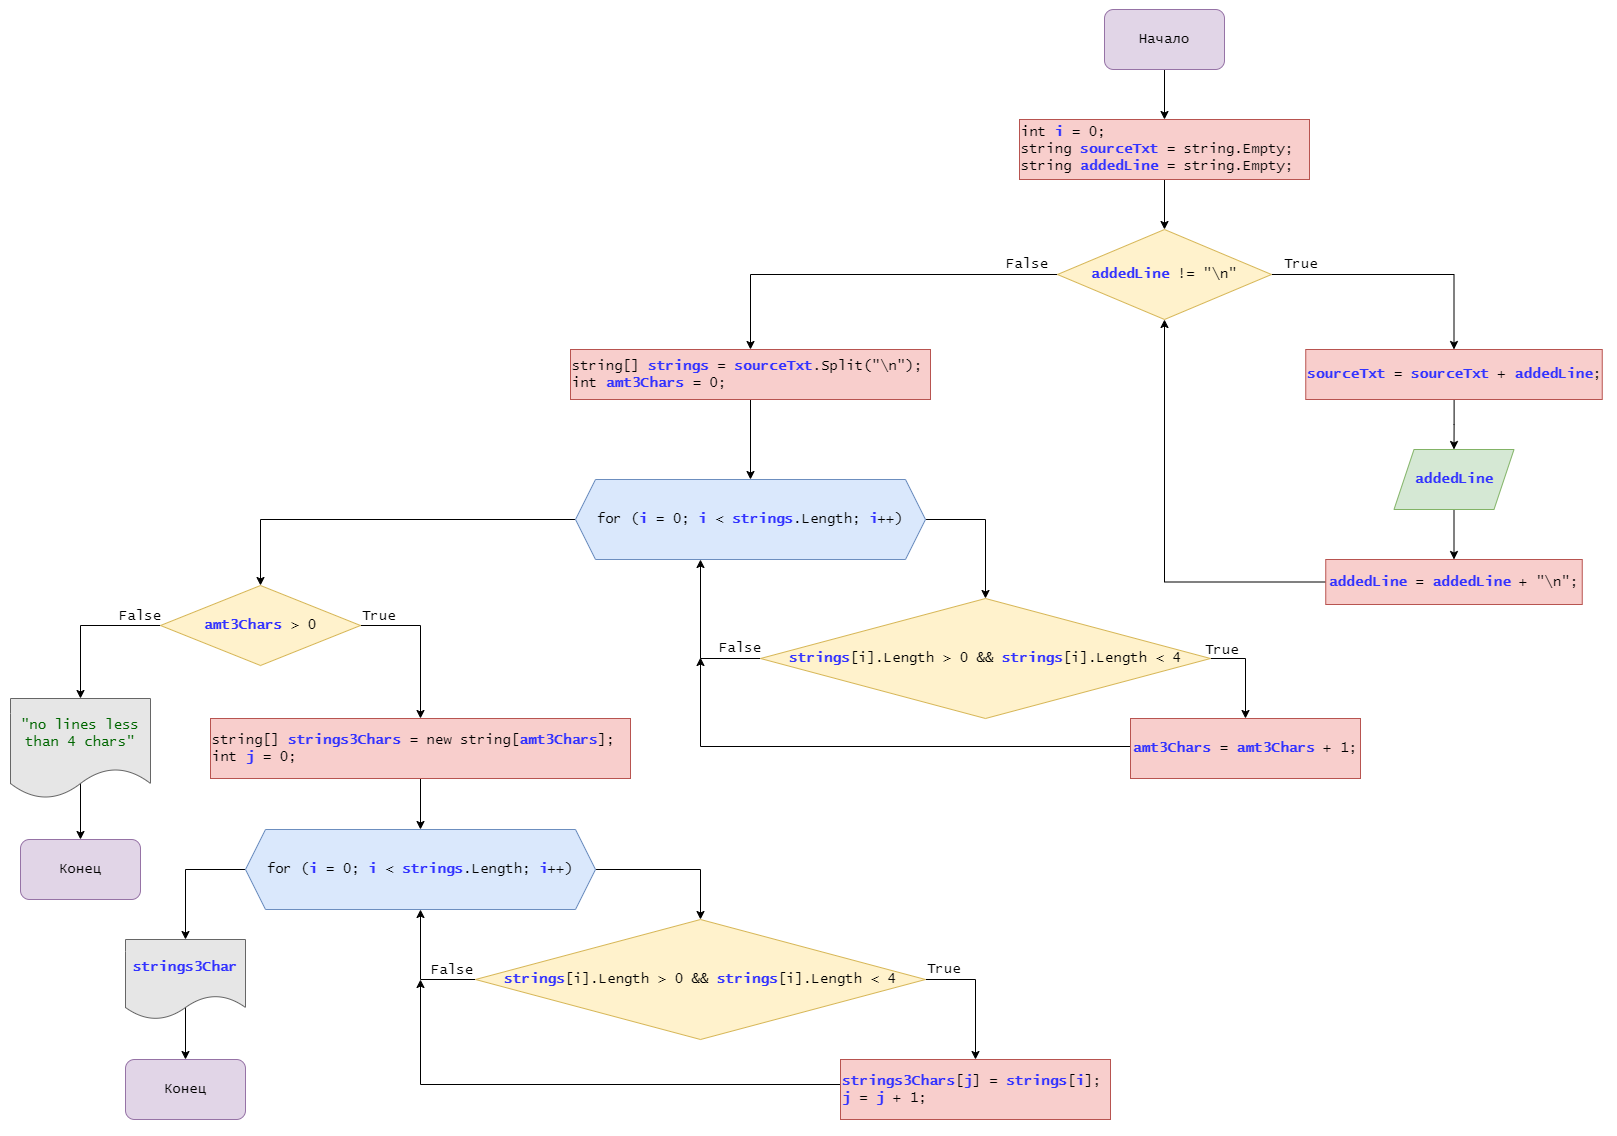

The diagram above was exported from draw.io. Its source (the exported page's mxGraphModel, read from the mxfile embedded in the PNG):
<mxGraphModel dx="2261" dy="796" grid="1" gridSize="10" guides="1" tooltips="1" connect="1" arrows="1" fold="1" page="1" pageScale="1" pageWidth="827" pageHeight="1169" math="0" shadow="0">
  <root>
    <mxCell id="0" />
    <mxCell id="1" parent="0" />
    <mxCell id="I7Nd56GIgqNMLOmwEcPv-10" style="edgeStyle=orthogonalEdgeStyle;rounded=0;orthogonalLoop=1;jettySize=auto;html=1;exitX=0.5;exitY=1;exitDx=0;exitDy=0;entryX=0.5;entryY=0;entryDx=0;entryDy=0;" parent="1" source="I7Nd56GIgqNMLOmwEcPv-1" target="I7Nd56GIgqNMLOmwEcPv-9" edge="1">
      <mxGeometry relative="1" as="geometry" />
    </mxCell>
    <mxCell id="I7Nd56GIgqNMLOmwEcPv-1" value="Начало" style="rounded=1;whiteSpace=wrap;html=1;fillColor=#e1d5e7;strokeColor=#9673a6;fontFamily=Lucida Console;fontSize=14;" parent="1" vertex="1">
      <mxGeometry x="303" y="10" width="120" height="60" as="geometry" />
    </mxCell>
    <mxCell id="I7Nd56GIgqNMLOmwEcPv-57" style="edgeStyle=orthogonalEdgeStyle;rounded=0;orthogonalLoop=1;jettySize=auto;html=1;" parent="1" source="I7Nd56GIgqNMLOmwEcPv-5" edge="1">
      <mxGeometry relative="1" as="geometry">
        <mxPoint x="-381" y="980" as="targetPoint" />
        <Array as="points">
          <mxPoint x="-381" y="1085" />
        </Array>
      </mxGeometry>
    </mxCell>
    <mxCell id="I7Nd56GIgqNMLOmwEcPv-5" value="&lt;div&gt;&lt;b&gt;&lt;font color=&quot;#3333ff&quot;&gt;strings3Chars&lt;/font&gt;&lt;/b&gt;[&lt;b&gt;&lt;font color=&quot;#3333ff&quot;&gt;j&lt;/font&gt;&lt;/b&gt;] = &lt;b&gt;&lt;font color=&quot;#3333ff&quot;&gt;strings&lt;/font&gt;&lt;/b&gt;[&lt;b&gt;&lt;font color=&quot;#3333ff&quot;&gt;i&lt;/font&gt;&lt;/b&gt;];&lt;/div&gt;&lt;div&gt;&lt;span style=&quot;background-color: initial;&quot;&gt;&lt;b&gt;&lt;font color=&quot;#3333ff&quot;&gt;j&lt;/font&gt;&lt;/b&gt;&amp;nbsp;= &lt;b&gt;&lt;font color=&quot;#3333ff&quot;&gt;j&lt;/font&gt;&lt;/b&gt; + 1;&lt;/span&gt;&lt;/div&gt;" style="rounded=0;whiteSpace=wrap;html=1;fillColor=#f8cecc;strokeColor=#b85450;fontFamily=Lucida Console;fontSize=14;align=left;" parent="1" vertex="1">
      <mxGeometry x="39" y="1060" width="270" height="60" as="geometry" />
    </mxCell>
    <mxCell id="I7Nd56GIgqNMLOmwEcPv-12" style="edgeStyle=orthogonalEdgeStyle;rounded=0;orthogonalLoop=1;jettySize=auto;html=1;entryX=0.5;entryY=0;entryDx=0;entryDy=0;" parent="1" source="I7Nd56GIgqNMLOmwEcPv-9" target="I7Nd56GIgqNMLOmwEcPv-11" edge="1">
      <mxGeometry relative="1" as="geometry" />
    </mxCell>
    <mxCell id="I7Nd56GIgqNMLOmwEcPv-9" value="&lt;div&gt;int &lt;b&gt;&lt;font color=&quot;#3333ff&quot;&gt;i&lt;/font&gt;&lt;/b&gt; = 0;&lt;/div&gt;&lt;div&gt;string &lt;b style=&quot;&quot;&gt;&lt;font color=&quot;#3333ff&quot;&gt;sourceTxt&lt;/font&gt;&lt;/b&gt; = string.Empty;&lt;/div&gt;&lt;div&gt;string &lt;b&gt;&lt;font color=&quot;#3333ff&quot;&gt;addedLine&lt;/font&gt;&lt;/b&gt; = string.Empty;&lt;/div&gt;" style="rounded=0;whiteSpace=wrap;html=1;fillColor=#f8cecc;strokeColor=#b85450;fontFamily=Lucida Console;fontSize=14;align=left;" parent="1" vertex="1">
      <mxGeometry x="218" y="120" width="290" height="60" as="geometry" />
    </mxCell>
    <mxCell id="I7Nd56GIgqNMLOmwEcPv-18" style="edgeStyle=orthogonalEdgeStyle;rounded=0;orthogonalLoop=1;jettySize=auto;html=1;entryX=0.5;entryY=0;entryDx=0;entryDy=0;" parent="1" source="I7Nd56GIgqNMLOmwEcPv-11" target="BGgC8PTa_Ad8wUl8YH7C-1" edge="1">
      <mxGeometry relative="1" as="geometry">
        <mxPoint x="773.5" y="350" as="targetPoint" />
        <Array as="points">
          <mxPoint x="653" y="275" />
        </Array>
      </mxGeometry>
    </mxCell>
    <mxCell id="I7Nd56GIgqNMLOmwEcPv-24" style="edgeStyle=orthogonalEdgeStyle;rounded=0;orthogonalLoop=1;jettySize=auto;html=1;entryX=0.5;entryY=0;entryDx=0;entryDy=0;" parent="1" source="I7Nd56GIgqNMLOmwEcPv-11" target="I7Nd56GIgqNMLOmwEcPv-23" edge="1">
      <mxGeometry relative="1" as="geometry">
        <Array as="points">
          <mxPoint x="-51" y="275" />
        </Array>
      </mxGeometry>
    </mxCell>
    <mxCell id="I7Nd56GIgqNMLOmwEcPv-11" value="&lt;div&gt;&lt;b&gt;&lt;font color=&quot;#3333ff&quot;&gt;addedLine&lt;/font&gt;&lt;/b&gt; != &quot;\n&quot;&lt;/div&gt;" style="rhombus;whiteSpace=wrap;html=1;fillColor=#fff2cc;strokeColor=#d6b656;fontFamily=Lucida Console;fontSize=14;" parent="1" vertex="1">
      <mxGeometry x="256" y="230" width="214" height="90" as="geometry" />
    </mxCell>
    <mxCell id="I7Nd56GIgqNMLOmwEcPv-13" value="True" style="text;html=1;strokeColor=none;fillColor=none;align=center;verticalAlign=middle;whiteSpace=wrap;rounded=0;fontSize=14;fontFamily=Lucida Console;" parent="1" vertex="1">
      <mxGeometry x="470" y="250" width="60" height="30" as="geometry" />
    </mxCell>
    <mxCell id="I7Nd56GIgqNMLOmwEcPv-14" value="False" style="text;html=1;strokeColor=none;fillColor=none;align=center;verticalAlign=middle;whiteSpace=wrap;rounded=0;fontSize=14;fontFamily=Lucida Console;" parent="1" vertex="1">
      <mxGeometry x="-691" y="602" width="60" height="30" as="geometry" />
    </mxCell>
    <mxCell id="I7Nd56GIgqNMLOmwEcPv-21" style="edgeStyle=orthogonalEdgeStyle;rounded=0;orthogonalLoop=1;jettySize=auto;html=1;entryX=0.5;entryY=0;entryDx=0;entryDy=0;" parent="1" source="I7Nd56GIgqNMLOmwEcPv-16" target="I7Nd56GIgqNMLOmwEcPv-17" edge="1">
      <mxGeometry relative="1" as="geometry" />
    </mxCell>
    <mxCell id="I7Nd56GIgqNMLOmwEcPv-16" value="&lt;b&gt;&lt;font color=&quot;#3333ff&quot;&gt;addedLine&lt;/font&gt;&lt;/b&gt;" style="shape=parallelogram;perimeter=parallelogramPerimeter;whiteSpace=wrap;html=1;fixedSize=1;fillColor=#d5e8d4;strokeColor=#82b366;fontFamily=Lucida Console;fontSize=14;" parent="1" vertex="1">
      <mxGeometry x="592.5" y="450" width="120" height="60" as="geometry" />
    </mxCell>
    <mxCell id="I7Nd56GIgqNMLOmwEcPv-22" style="edgeStyle=orthogonalEdgeStyle;rounded=0;orthogonalLoop=1;jettySize=auto;html=1;entryX=0.5;entryY=1;entryDx=0;entryDy=0;" parent="1" source="I7Nd56GIgqNMLOmwEcPv-17" target="I7Nd56GIgqNMLOmwEcPv-11" edge="1">
      <mxGeometry relative="1" as="geometry" />
    </mxCell>
    <mxCell id="I7Nd56GIgqNMLOmwEcPv-17" value="&lt;b&gt;&lt;font color=&quot;#3333ff&quot;&gt;addedLine&lt;/font&gt;&lt;/b&gt;&amp;nbsp;=&amp;nbsp;&lt;span style=&quot;border-color: var(--border-color);&quot;&gt;&lt;font style=&quot;border-color: var(--border-color);&quot;&gt;&lt;b style=&quot;color: rgb(51, 51, 255);&quot;&gt;addedLine&lt;/b&gt;&amp;nbsp;&lt;/font&gt;&lt;/span&gt;+ &quot;\n&quot;;" style="rounded=0;whiteSpace=wrap;html=1;fillColor=#f8cecc;strokeColor=#b85450;fontFamily=Lucida Console;fontSize=14;" parent="1" vertex="1">
      <mxGeometry x="524.25" y="560" width="256.5" height="45" as="geometry" />
    </mxCell>
    <mxCell id="I7Nd56GIgqNMLOmwEcPv-19" value="True" style="text;html=1;strokeColor=none;fillColor=none;align=center;verticalAlign=middle;whiteSpace=wrap;rounded=0;fontSize=14;fontFamily=Lucida Console;" parent="1" vertex="1">
      <mxGeometry x="-452" y="602" width="60" height="30" as="geometry" />
    </mxCell>
    <mxCell id="I7Nd56GIgqNMLOmwEcPv-27" style="edgeStyle=orthogonalEdgeStyle;rounded=0;orthogonalLoop=1;jettySize=auto;html=1;entryX=0.5;entryY=0;entryDx=0;entryDy=0;" parent="1" source="I7Nd56GIgqNMLOmwEcPv-23" target="I7Nd56GIgqNMLOmwEcPv-26" edge="1">
      <mxGeometry relative="1" as="geometry" />
    </mxCell>
    <mxCell id="I7Nd56GIgqNMLOmwEcPv-23" value="string[] &lt;b&gt;&lt;font color=&quot;#3333ff&quot;&gt;strings&lt;/font&gt;&lt;/b&gt; = &lt;b&gt;&lt;font color=&quot;#3333ff&quot;&gt;sourceTxt&lt;/font&gt;&lt;/b&gt;.Split(&quot;\n&quot;);&lt;br&gt;int &lt;b&gt;&lt;font color=&quot;#3333ff&quot;&gt;amt3Chars&lt;/font&gt;&lt;/b&gt; = 0;" style="rounded=0;whiteSpace=wrap;html=1;fillColor=#f8cecc;strokeColor=#b85450;fontFamily=Lucida Console;fontSize=14;align=left;" parent="1" vertex="1">
      <mxGeometry x="-231" y="350" width="360" height="50" as="geometry" />
    </mxCell>
    <mxCell id="I7Nd56GIgqNMLOmwEcPv-25" value="False" style="text;html=1;strokeColor=none;fillColor=none;align=center;verticalAlign=middle;whiteSpace=wrap;rounded=0;fontSize=14;fontFamily=Lucida Console;" parent="1" vertex="1">
      <mxGeometry x="196" y="250" width="60" height="30" as="geometry" />
    </mxCell>
    <mxCell id="I7Nd56GIgqNMLOmwEcPv-29" style="edgeStyle=orthogonalEdgeStyle;rounded=0;orthogonalLoop=1;jettySize=auto;html=1;entryX=0.5;entryY=0;entryDx=0;entryDy=0;" parent="1" source="I7Nd56GIgqNMLOmwEcPv-26" target="I7Nd56GIgqNMLOmwEcPv-28" edge="1">
      <mxGeometry relative="1" as="geometry">
        <Array as="points">
          <mxPoint x="184" y="520" />
        </Array>
      </mxGeometry>
    </mxCell>
    <mxCell id="I7Nd56GIgqNMLOmwEcPv-45" style="edgeStyle=orthogonalEdgeStyle;rounded=0;orthogonalLoop=1;jettySize=auto;html=1;entryX=0.5;entryY=0;entryDx=0;entryDy=0;" parent="1" source="I7Nd56GIgqNMLOmwEcPv-26" target="I7Nd56GIgqNMLOmwEcPv-42" edge="1">
      <mxGeometry relative="1" as="geometry" />
    </mxCell>
    <mxCell id="I7Nd56GIgqNMLOmwEcPv-26" value="&lt;div&gt;for (&lt;b&gt;&lt;font color=&quot;#3333ff&quot;&gt;i&lt;/font&gt;&lt;/b&gt; = 0; &lt;b&gt;&lt;font color=&quot;#3333ff&quot;&gt;i&lt;/font&gt;&lt;/b&gt; &amp;lt; &lt;b&gt;&lt;font color=&quot;#3333ff&quot;&gt;strings&lt;/font&gt;&lt;/b&gt;.Length; &lt;b&gt;&lt;font color=&quot;#3333ff&quot;&gt;i&lt;/font&gt;&lt;/b&gt;++)&lt;/div&gt;" style="shape=hexagon;perimeter=hexagonPerimeter2;whiteSpace=wrap;html=1;fixedSize=1;fillColor=#dae8fc;strokeColor=#6c8ebf;fontFamily=Lucida Console;fontSize=14;" parent="1" vertex="1">
      <mxGeometry x="-226" y="480" width="350" height="80" as="geometry" />
    </mxCell>
    <mxCell id="I7Nd56GIgqNMLOmwEcPv-33" style="edgeStyle=orthogonalEdgeStyle;rounded=0;orthogonalLoop=1;jettySize=auto;html=1;entryX=0.5;entryY=0;entryDx=0;entryDy=0;" parent="1" source="I7Nd56GIgqNMLOmwEcPv-28" target="I7Nd56GIgqNMLOmwEcPv-30" edge="1">
      <mxGeometry relative="1" as="geometry">
        <Array as="points">
          <mxPoint x="444" y="659" />
        </Array>
      </mxGeometry>
    </mxCell>
    <mxCell id="I7Nd56GIgqNMLOmwEcPv-43" style="edgeStyle=orthogonalEdgeStyle;rounded=0;orthogonalLoop=1;jettySize=auto;html=1;" parent="1" source="I7Nd56GIgqNMLOmwEcPv-28" edge="1">
      <mxGeometry relative="1" as="geometry">
        <mxPoint x="-101" y="560" as="targetPoint" />
        <Array as="points">
          <mxPoint x="-101" y="659" />
          <mxPoint x="-101" y="560" />
        </Array>
      </mxGeometry>
    </mxCell>
    <mxCell id="I7Nd56GIgqNMLOmwEcPv-28" value="&lt;b&gt;&lt;font color=&quot;#3333ff&quot;&gt;strings&lt;/font&gt;&lt;/b&gt;[i].Length &amp;gt; 0 &amp;amp;&amp;amp; &lt;b&gt;&lt;font color=&quot;#3333ff&quot;&gt;strings&lt;/font&gt;&lt;/b&gt;[i].Length &amp;lt; 4" style="rhombus;whiteSpace=wrap;html=1;fillColor=#fff2cc;strokeColor=#d6b656;fontFamily=Lucida Console;fontSize=14;" parent="1" vertex="1">
      <mxGeometry x="-41" y="599" width="450" height="120" as="geometry" />
    </mxCell>
    <mxCell id="I7Nd56GIgqNMLOmwEcPv-44" style="edgeStyle=orthogonalEdgeStyle;rounded=0;orthogonalLoop=1;jettySize=auto;html=1;" parent="1" edge="1">
      <mxGeometry relative="1" as="geometry">
        <mxPoint x="369" y="747" as="sourcePoint" />
        <mxPoint x="-101" y="658" as="targetPoint" />
        <Array as="points">
          <mxPoint x="-101" y="747" />
        </Array>
      </mxGeometry>
    </mxCell>
    <mxCell id="I7Nd56GIgqNMLOmwEcPv-30" value="&lt;b&gt;&lt;font color=&quot;#3333ff&quot;&gt;amt3Chars&lt;/font&gt;&lt;/b&gt;&amp;nbsp;=&amp;nbsp;&lt;b style=&quot;border-color: var(--border-color);&quot;&gt;&lt;font style=&quot;border-color: var(--border-color);&quot; color=&quot;#3333ff&quot;&gt;amt3Chars&lt;/font&gt;&lt;/b&gt;&amp;nbsp;+ 1;" style="rounded=0;whiteSpace=wrap;html=1;fillColor=#f8cecc;strokeColor=#b85450;fontFamily=Lucida Console;fontSize=14;" parent="1" vertex="1">
      <mxGeometry x="329" y="719" width="230" height="60" as="geometry" />
    </mxCell>
    <mxCell id="I7Nd56GIgqNMLOmwEcPv-31" value="False" style="text;html=1;strokeColor=none;fillColor=none;align=center;verticalAlign=middle;whiteSpace=wrap;rounded=0;fontSize=14;fontFamily=Lucida Console;" parent="1" vertex="1">
      <mxGeometry x="-91" y="634" width="60" height="30" as="geometry" />
    </mxCell>
    <mxCell id="I7Nd56GIgqNMLOmwEcPv-32" value="True" style="text;html=1;strokeColor=none;fillColor=none;align=center;verticalAlign=middle;whiteSpace=wrap;rounded=0;fontSize=14;fontFamily=Lucida Console;" parent="1" vertex="1">
      <mxGeometry x="391" y="636" width="60" height="30" as="geometry" />
    </mxCell>
    <mxCell id="I7Nd56GIgqNMLOmwEcPv-52" style="edgeStyle=orthogonalEdgeStyle;rounded=0;orthogonalLoop=1;jettySize=auto;html=1;entryX=0.5;entryY=0;entryDx=0;entryDy=0;" parent="1" source="I7Nd56GIgqNMLOmwEcPv-42" target="I7Nd56GIgqNMLOmwEcPv-46" edge="1">
      <mxGeometry relative="1" as="geometry">
        <Array as="points">
          <mxPoint x="-381" y="626" />
        </Array>
      </mxGeometry>
    </mxCell>
    <mxCell id="I7Nd56GIgqNMLOmwEcPv-62" style="edgeStyle=orthogonalEdgeStyle;rounded=0;orthogonalLoop=1;jettySize=auto;html=1;entryX=0.5;entryY=0;entryDx=0;entryDy=0;" parent="1" source="I7Nd56GIgqNMLOmwEcPv-42" target="I7Nd56GIgqNMLOmwEcPv-61" edge="1">
      <mxGeometry relative="1" as="geometry" />
    </mxCell>
    <mxCell id="I7Nd56GIgqNMLOmwEcPv-42" value="&lt;b&gt;&lt;font color=&quot;#3333ff&quot;&gt;amt3Chars&lt;/font&gt;&lt;/b&gt; &amp;gt; 0" style="rhombus;whiteSpace=wrap;html=1;fillColor=#fff2cc;strokeColor=#d6b656;fontFamily=Lucida Console;fontSize=14;" parent="1" vertex="1">
      <mxGeometry x="-641" y="586" width="200" height="80" as="geometry" />
    </mxCell>
    <mxCell id="I7Nd56GIgqNMLOmwEcPv-53" style="edgeStyle=orthogonalEdgeStyle;rounded=0;orthogonalLoop=1;jettySize=auto;html=1;entryX=0.5;entryY=0;entryDx=0;entryDy=0;" parent="1" source="I7Nd56GIgqNMLOmwEcPv-46" target="I7Nd56GIgqNMLOmwEcPv-48" edge="1">
      <mxGeometry relative="1" as="geometry" />
    </mxCell>
    <mxCell id="I7Nd56GIgqNMLOmwEcPv-46" value="&lt;div&gt;string[] &lt;b&gt;&lt;font color=&quot;#3333ff&quot;&gt;strings3Chars&lt;/font&gt;&lt;/b&gt; = new string[&lt;b&gt;&lt;font color=&quot;#3333ff&quot;&gt;amt3Chars&lt;/font&gt;&lt;/b&gt;];&lt;/div&gt;&lt;div&gt;&lt;span style=&quot;background-color: initial;&quot;&gt;int &lt;b&gt;&lt;font color=&quot;#3333ff&quot;&gt;j&lt;/font&gt;&lt;/b&gt; = 0;&lt;/span&gt;&lt;/div&gt;" style="rounded=0;whiteSpace=wrap;html=1;fillColor=#f8cecc;strokeColor=#b85450;fontFamily=Lucida Console;fontSize=14;align=left;" parent="1" vertex="1">
      <mxGeometry x="-591" y="719" width="420" height="60" as="geometry" />
    </mxCell>
    <mxCell id="I7Nd56GIgqNMLOmwEcPv-54" style="edgeStyle=orthogonalEdgeStyle;rounded=0;orthogonalLoop=1;jettySize=auto;html=1;entryX=0.5;entryY=0;entryDx=0;entryDy=0;" parent="1" source="I7Nd56GIgqNMLOmwEcPv-48" target="I7Nd56GIgqNMLOmwEcPv-51" edge="1">
      <mxGeometry relative="1" as="geometry">
        <Array as="points">
          <mxPoint x="-101" y="870" />
        </Array>
      </mxGeometry>
    </mxCell>
    <mxCell id="I7Nd56GIgqNMLOmwEcPv-59" style="edgeStyle=orthogonalEdgeStyle;rounded=0;orthogonalLoop=1;jettySize=auto;html=1;entryX=0.5;entryY=0;entryDx=0;entryDy=0;" parent="1" source="I7Nd56GIgqNMLOmwEcPv-48" target="I7Nd56GIgqNMLOmwEcPv-58" edge="1">
      <mxGeometry relative="1" as="geometry">
        <Array as="points">
          <mxPoint x="-616" y="870" />
        </Array>
      </mxGeometry>
    </mxCell>
    <mxCell id="I7Nd56GIgqNMLOmwEcPv-48" value="for (&lt;b&gt;&lt;font color=&quot;#3333ff&quot;&gt;i&lt;/font&gt;&lt;/b&gt; = 0; &lt;b&gt;&lt;font color=&quot;#3333ff&quot;&gt;i&lt;/font&gt;&lt;/b&gt; &amp;lt; &lt;b&gt;&lt;font color=&quot;#3333ff&quot;&gt;strings&lt;/font&gt;&lt;/b&gt;.Length; &lt;b&gt;&lt;font color=&quot;#3333ff&quot;&gt;i&lt;/font&gt;&lt;/b&gt;++)" style="shape=hexagon;perimeter=hexagonPerimeter2;whiteSpace=wrap;html=1;fixedSize=1;fillColor=#dae8fc;strokeColor=#6c8ebf;fontFamily=Lucida Console;fontSize=14;" parent="1" vertex="1">
      <mxGeometry x="-556" y="830" width="350" height="80" as="geometry" />
    </mxCell>
    <mxCell id="I7Nd56GIgqNMLOmwEcPv-49" value="False" style="text;html=1;strokeColor=none;fillColor=none;align=center;verticalAlign=middle;whiteSpace=wrap;rounded=0;fontSize=14;fontFamily=Lucida Console;" parent="1" vertex="1">
      <mxGeometry x="-379" y="956" width="60" height="30" as="geometry" />
    </mxCell>
    <mxCell id="I7Nd56GIgqNMLOmwEcPv-50" value="True" style="text;html=1;strokeColor=none;fillColor=none;align=center;verticalAlign=middle;whiteSpace=wrap;rounded=0;fontSize=14;fontFamily=Lucida Console;" parent="1" vertex="1">
      <mxGeometry x="113" y="955" width="60" height="30" as="geometry" />
    </mxCell>
    <mxCell id="I7Nd56GIgqNMLOmwEcPv-55" style="edgeStyle=orthogonalEdgeStyle;rounded=0;orthogonalLoop=1;jettySize=auto;html=1;entryX=0.5;entryY=0;entryDx=0;entryDy=0;" parent="1" source="I7Nd56GIgqNMLOmwEcPv-51" target="I7Nd56GIgqNMLOmwEcPv-5" edge="1">
      <mxGeometry relative="1" as="geometry">
        <Array as="points">
          <mxPoint x="174" y="980" />
        </Array>
      </mxGeometry>
    </mxCell>
    <mxCell id="I7Nd56GIgqNMLOmwEcPv-56" style="edgeStyle=orthogonalEdgeStyle;rounded=0;orthogonalLoop=1;jettySize=auto;html=1;entryX=0.5;entryY=1;entryDx=0;entryDy=0;" parent="1" source="I7Nd56GIgqNMLOmwEcPv-51" target="I7Nd56GIgqNMLOmwEcPv-48" edge="1">
      <mxGeometry relative="1" as="geometry">
        <Array as="points">
          <mxPoint x="-381" y="980" />
        </Array>
      </mxGeometry>
    </mxCell>
    <mxCell id="I7Nd56GIgqNMLOmwEcPv-51" value="&lt;b&gt;&lt;font color=&quot;#3333ff&quot;&gt;strings&lt;/font&gt;&lt;/b&gt;[i].Length &amp;gt; 0 &amp;amp;&amp;amp; &lt;b&gt;&lt;font color=&quot;#3333ff&quot;&gt;strings&lt;/font&gt;&lt;/b&gt;[i].Length &amp;lt; 4" style="rhombus;whiteSpace=wrap;html=1;fillColor=#fff2cc;strokeColor=#d6b656;fontFamily=Lucida Console;fontSize=14;" parent="1" vertex="1">
      <mxGeometry x="-326" y="920" width="450" height="120" as="geometry" />
    </mxCell>
    <mxCell id="BGgC8PTa_Ad8wUl8YH7C-5" style="edgeStyle=orthogonalEdgeStyle;rounded=0;orthogonalLoop=1;jettySize=auto;html=1;entryX=0.5;entryY=0;entryDx=0;entryDy=0;exitX=0.5;exitY=0.838;exitDx=0;exitDy=0;exitPerimeter=0;" parent="1" source="I7Nd56GIgqNMLOmwEcPv-58" target="BGgC8PTa_Ad8wUl8YH7C-4" edge="1">
      <mxGeometry relative="1" as="geometry" />
    </mxCell>
    <mxCell id="I7Nd56GIgqNMLOmwEcPv-58" value="&lt;font color=&quot;#3333ff&quot;&gt;&lt;b&gt;strings3Char&lt;/b&gt;&lt;/font&gt;" style="shape=document;whiteSpace=wrap;html=1;boundedLbl=1;fillColor=#E6E6E6;strokeColor=#666666;fontColor=#333333;fontFamily=Lucida Console;fontSize=14;" parent="1" vertex="1">
      <mxGeometry x="-676" y="940" width="120" height="80" as="geometry" />
    </mxCell>
    <mxCell id="BGgC8PTa_Ad8wUl8YH7C-6" style="edgeStyle=orthogonalEdgeStyle;rounded=0;orthogonalLoop=1;jettySize=auto;html=1;entryX=0.5;entryY=0;entryDx=0;entryDy=0;exitX=0.5;exitY=0.833;exitDx=0;exitDy=0;exitPerimeter=0;" parent="1" source="I7Nd56GIgqNMLOmwEcPv-61" edge="1">
      <mxGeometry relative="1" as="geometry">
        <mxPoint x="-721" y="799" as="sourcePoint" />
        <mxPoint x="-721" y="840" as="targetPoint" />
      </mxGeometry>
    </mxCell>
    <mxCell id="I7Nd56GIgqNMLOmwEcPv-61" value="&lt;font&gt;&quot;no lines less than 4 chars&quot;&lt;/font&gt;" style="shape=document;whiteSpace=wrap;html=1;boundedLbl=1;fillColor=#E6E6E6;strokeColor=#666666;fontColor=#006600;fontFamily=Lucida Console;fontSize=14;" parent="1" vertex="1">
      <mxGeometry x="-791" y="699" width="140" height="100" as="geometry" />
    </mxCell>
    <mxCell id="BGgC8PTa_Ad8wUl8YH7C-2" style="edgeStyle=orthogonalEdgeStyle;rounded=0;orthogonalLoop=1;jettySize=auto;html=1;entryX=0.5;entryY=0;entryDx=0;entryDy=0;" parent="1" source="BGgC8PTa_Ad8wUl8YH7C-1" target="I7Nd56GIgqNMLOmwEcPv-16" edge="1">
      <mxGeometry relative="1" as="geometry" />
    </mxCell>
    <mxCell id="BGgC8PTa_Ad8wUl8YH7C-1" value="&lt;b&gt;&lt;font color=&quot;#3333ff&quot;&gt;sourceTxt&lt;/font&gt;&lt;/b&gt; = &lt;b&gt;&lt;font color=&quot;#3333ff&quot;&gt;sourceTxt&lt;/font&gt;&lt;/b&gt; + &lt;b&gt;&lt;font color=&quot;#3333ff&quot;&gt;addedLine&lt;/font&gt;&lt;/b&gt;;" style="rounded=0;whiteSpace=wrap;html=1;fillColor=#f8cecc;strokeColor=#b85450;fontFamily=Lucida Console;fontSize=14;align=left;" parent="1" vertex="1">
      <mxGeometry x="504.25" y="350" width="296.5" height="50" as="geometry" />
    </mxCell>
    <mxCell id="BGgC8PTa_Ad8wUl8YH7C-3" value="Конец" style="rounded=1;whiteSpace=wrap;html=1;fillColor=#e1d5e7;strokeColor=#9673a6;fontFamily=Lucida Console;fontSize=14;" parent="1" vertex="1">
      <mxGeometry x="-781" y="840" width="120" height="60" as="geometry" />
    </mxCell>
    <mxCell id="BGgC8PTa_Ad8wUl8YH7C-4" value="Конец" style="rounded=1;whiteSpace=wrap;html=1;fillColor=#e1d5e7;strokeColor=#9673a6;fontFamily=Lucida Console;fontSize=14;" parent="1" vertex="1">
      <mxGeometry x="-676" y="1060" width="120" height="60" as="geometry" />
    </mxCell>
  </root>
</mxGraphModel>